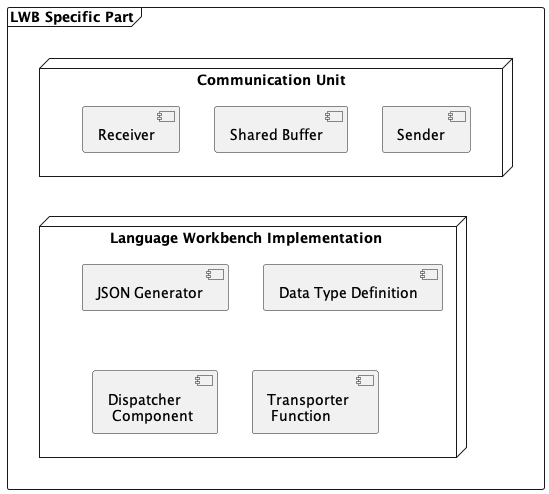

The diagram above was rendered by PlantUML. Its source (embedded in the PNG):
@startuml

top to bottom direction

/'
artifact "Scene Tree" as st
artifact "Scene Tree as JSON" as json
'/
/'
node "Game Engine View" as godotView #ffe5d9


frame "Generic Part" as genericPart #f07167 {
node "Interpreter Backend for Game Engine" as godotBE #fed9b7 {

node "Peer" as peer #fdfcdc {
component "Sender" as genericSender #ffcad4
component "Receiver" as receiver #ffcad4
component "Shared Buffer" as buffer #ffcad4
}

component "JSON Interpreter" as jsonInt #00afb9
}
}
jsonInt --> godotView : ⑤ Generate Scene Tree
godotView -[hidden]d-> genericPart
receiver --> buffer: ③ Read Buffer
receiver --> jsonInt : ④ Call(Json)
jsonInt -[hidden]d-> peer

genericSender -[hidden]-> godotView
godotView --> genericSender : ① (On User Action) \nSend Message
genericSender --> buffer : ② Write Message

'/

frame "LWB Specific Part" as lwbSpecificPart {
node "Language Workbench Implementation " as rascal {

    component "JSON Generator" as gen
    component "Data Type Definition" as dtd
    component "Dispatcher \n Component" as lwbDispatcher
    component "Transporter \n Function" as lwbSendFunc

}
node "Communication Unit" as comunit {

    component "Sender" as lwbSender
    component "Shared Buffer" as lwbSharedBuffer
    component "Receiver" as lwbReceiver
}
}
lwbSender -[hidden]-> lwbSender
rascal -[hidden]u-> comunit

/'
frame "Language Specific Part" as languageSpecificPart {
node "DSL \n e.g Live State Machine" as langmodel {
component Controller as controller
component Model as model
component "Renderer for \n Elements (View)" as dslView
}

}





lwbReceiver --> lwbDispatcher :call
gen --> dtd :use
gen --> json :produce
jsonInt --> st :generate
lwbSendFunc <.. json :consume
lwbSendFunc --> lwbSender :send
lwbSendFunc --> genericSender :send
godotView ..> st :display
dslView --> dtd :use

lwbSpecificPart -[hidden]u-> genericPart
lwbSpecificPart -[hidden]u-> languageSpecificPart

st -[hidden]d-> json
json -[hidden]d-> godotView
'/
@enduml